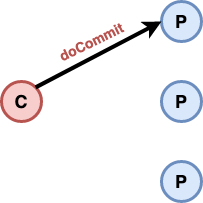

The diagram above was exported from draw.io. Its source (the exported page's mxGraphModel, read from the mxfile embedded in the PNG):
<mxGraphModel dx="1295" dy="688" grid="1" gridSize="10" guides="1" tooltips="1" connect="1" arrows="1" fold="1" page="1" pageScale="1" pageWidth="2000" pageHeight="2000" math="0" shadow="0">
  <root>
    <mxCell id="0" />
    <mxCell id="1" parent="0" />
    <mxCell id="G6eXB2cCL38T90pct8Rp-1" value="&lt;font style=&quot;font-size: 18px&quot;&gt;&lt;b&gt;C&lt;/b&gt;&lt;/font&gt;" style="ellipse;whiteSpace=wrap;html=1;aspect=fixed;strokeWidth=3;fillColor=#f8cecc;strokeColor=#b85450;" vertex="1" parent="1">
      <mxGeometry x="280" y="280" width="40" height="40" as="geometry" />
    </mxCell>
    <mxCell id="G6eXB2cCL38T90pct8Rp-2" value="&lt;font size=&quot;1&quot;&gt;&lt;b style=&quot;font-size: 18px&quot;&gt;P&lt;/b&gt;&lt;/font&gt;" style="ellipse;whiteSpace=wrap;html=1;aspect=fixed;strokeWidth=3;fillColor=#dae8fc;strokeColor=#6c8ebf;" vertex="1" parent="1">
      <mxGeometry x="440" y="200" width="40" height="40" as="geometry" />
    </mxCell>
    <mxCell id="G6eXB2cCL38T90pct8Rp-3" value="&lt;font style=&quot;font-size: 18px&quot;&gt;&lt;b&gt;P&lt;/b&gt;&lt;/font&gt;" style="ellipse;whiteSpace=wrap;html=1;aspect=fixed;strokeWidth=3;fillColor=#dae8fc;strokeColor=#6c8ebf;" vertex="1" parent="1">
      <mxGeometry x="440" y="280" width="40" height="40" as="geometry" />
    </mxCell>
    <mxCell id="G6eXB2cCL38T90pct8Rp-4" value="&lt;font style=&quot;font-size: 18px&quot;&gt;&lt;b&gt;P&lt;/b&gt;&lt;/font&gt;" style="ellipse;whiteSpace=wrap;html=1;aspect=fixed;strokeWidth=3;fillColor=#dae8fc;strokeColor=#6c8ebf;" vertex="1" parent="1">
      <mxGeometry x="440" y="360" width="40" height="40" as="geometry" />
    </mxCell>
    <mxCell id="G6eXB2cCL38T90pct8Rp-5" value="" style="endArrow=classic;html=1;exitX=1;exitY=0;exitDx=0;exitDy=0;entryX=0;entryY=0.5;entryDx=0;entryDy=0;strokeWidth=4;" edge="1" parent="1" source="G6eXB2cCL38T90pct8Rp-1" target="G6eXB2cCL38T90pct8Rp-2">
      <mxGeometry width="50" height="50" relative="1" as="geometry">
        <mxPoint x="630" y="220" as="sourcePoint" />
        <mxPoint x="680" y="170" as="targetPoint" />
      </mxGeometry>
    </mxCell>
    <mxCell id="G6eXB2cCL38T90pct8Rp-7" value="&lt;font style=&quot;font-size: 14px&quot; color=&quot;#b85450&quot;&gt;&lt;b&gt;doCommit&lt;/b&gt;&lt;/font&gt;" style="text;html=1;strokeColor=none;fillColor=none;align=center;verticalAlign=middle;whiteSpace=wrap;rounded=0;rotation=334;" vertex="1" parent="1">
      <mxGeometry x="330" y="230" width="80" height="20" as="geometry" />
    </mxCell>
  </root>
</mxGraphModel>